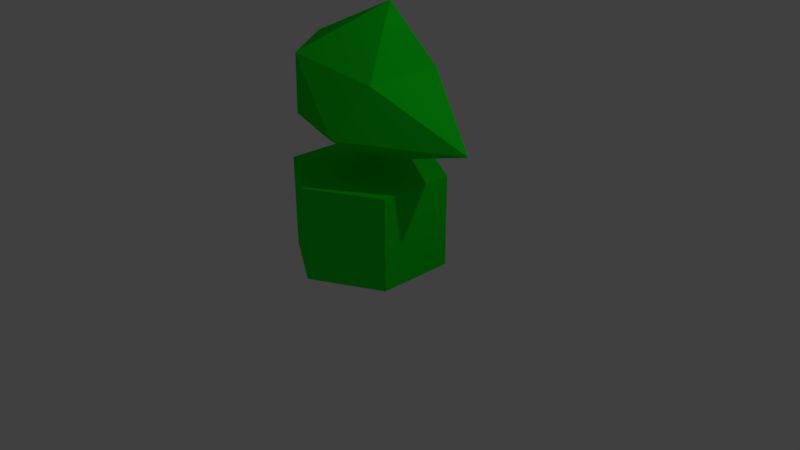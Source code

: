 # Source: ico_man.blend  (saved by Blender 2.79.0; exported with 4.5.12 LTS)
import bpy
from mathutils import Matrix  # noqa: F401  (used for matrix-valued properties, if any)

bpy.ops.wm.read_factory_settings(use_empty=True)
scene = bpy.context.scene
scene.name = 'Scene'

# ---- collections
col_collection_1 = bpy.data.collections.new('Collection 1'); scene.collection.children.link(col_collection_1)

# ---- materials (node trees are filled in below, after node groups)
mat_material_001 = bpy.data.materials.new('Material.001')
mat_material_001.alpha_threshold = 0.0
mat_material_001.use_transparent_shadow = False
mat_material_001.diffuse_color = (0.003172, 0.8, 0.01458, 1.0)
mat_material_001.roughness = 0.5

# ---- material node trees

# ---- world
world_world = bpy.data.worlds.new('World'); scene.world = world_world
world_world.color = (0.05088, 0.05088, 0.05088)
world_world.use_sun_shadow = False
world_world.sun_shadow_jitter_overblur = 0.0
world_world.cycles.sampling_method = 'MANUAL'

# ---- cameras
cam_camera = bpy.data.cameras.new('Camera')
cam_camera.clip_end = 100.0
cam_camera.lens = 35.0
cam_camera.sensor_width = 32.0
cam_camera.sensor_height = 18.0
cam_camera.ortho_scale = 7.314
cam_camera.dof.focus_distance = 0.0
cam_camera.dof.aperture_fstop = 128.0

# ---- lights
light_lamp = bpy.data.lights.new('Lamp', 'POINT')
light_lamp.transmission_factor = 0.0
light_lamp.cutoff_distance = 30.0
light_lamp.energy = 100.0
light_lamp.shadow_buffer_clip_start = 1.001
light_lamp.shadow_soft_size = 0.1
light_lamp.shadow_maximum_resolution = 0.006
light_lamp.use_absolute_resolution = True

# ---- meshes
me_cylinder = bpy.data.meshes.new('Cylinder')
me_cylinder.from_pydata([(0.8606, 0.5112, 0.002545), (0.8606, 0.5112, 1.208), (0.8455, -0.4887, 0.002545), (0.8455, -0.4887, 1.208), (-0.02804, -0.9755, 0.002545), (-0.02804, -0.9755, 1.208), (-0.8864, -0.4624, 0.002545), (-0.8864, -0.4624, 1.208), (-0.8712, 0.5375, 0.002545), (-0.8712, 0.5375, 1.208), (0.002269, 1.024, 0.002545), (0.002269, 1.024, 1.208), (0.01703, 0.03662, 1.292), (0.3069, -0.8095, 1.845), (-0.6981, -0.5006, 1.845), (-0.7148, 0.5508, 1.845), (0.2799, 0.8915, 1.845), (1.601, 0.05189, 1.785), (-0.2458, -0.8183, 2.74), (-0.8773, 0.02239, 2.74), (-0.2729, 0.8827, 2.74), (0.5845, 0.5787, 2.468), (0.6013, -0.4727, 2.468), (0.3445, 0.07556, 3.282)], [], [(0, 1, 3, 2), (2, 3, 5, 4), (4, 5, 7, 6), (6, 7, 9, 8), (3, 1, 11, 9, 7, 5), (8, 9, 11, 10), (10, 11, 1, 0), (0, 2, 4, 6, 8, 10), (12, 13, 14), (13, 12, 17), (12, 14, 15), (12, 15, 16), (12, 16, 17), (13, 17, 22), (14, 13, 18), (15, 14, 19), (16, 15, 20), (17, 16, 21), (13, 22, 18), (14, 18, 19), (15, 19, 20), (16, 20, 21), (17, 21, 22), (18, 22, 23), (19, 18, 23), (20, 19, 23), (21, 20, 23), (22, 21, 23)])
me_cylinder.materials.append(mat_material_001)
me_cylinder.use_remesh_preserve_volume = False
me_cylinder.use_remesh_preserve_attributes = False
me_cylinder.use_mirror_vertex_groups = False
me_cylinder.update()

# ---- objects
ob_cylinder = bpy.data.objects.new('Cylinder', me_cylinder)
ob_lamp = bpy.data.objects.new('Lamp', light_lamp)
ob_camera = bpy.data.objects.new('Camera', cam_camera)

# ---- transforms, parenting, visibility, modifiers, constraints
ob_cylinder.location = (0.0, 0.0, 0.0)
ob_cylinder.lineart.crease_threshold = 0.0
ob_lamp.location = (4.076, 1.005, 5.904)
ob_lamp.rotation_euler = (0.6503, 0.05522, 1.866)
ob_lamp.lock_rotations_4d = False
ob_lamp.empty_display_type = 'ARROWS'
ob_lamp.color = (0.0, 0.0, 0.0, 0.0)
ob_lamp.lineart.crease_threshold = 0.0
ob_camera.location = (7.481, -6.508, 5.344)
ob_camera.rotation_euler = (1.109, 0.0, 0.8149)
ob_camera.lock_rotations_4d = False
ob_camera.empty_display_type = 'ARROWS'
ob_camera.color = (0.0, 0.0, 0.0, 0.0)
ob_camera.display_type = 'WIRE'
ob_camera.lineart.crease_threshold = 0.0

# ---- collection membership
col_collection_1.objects.link(ob_cylinder)
col_collection_1.objects.link(ob_lamp)
col_collection_1.objects.link(ob_camera)

# ---- scene / render settings (as saved in the file)
scene.camera = ob_camera
scene.frame_start = 1; scene.frame_end = 250; scene.frame_set(1)
scene.render.engine = 'BLENDER_EEVEE_NEXT'
scene.render.resolution_percentage = 50
scene.render.dither_intensity = 0.0
scene.cycles.use_denoising = False
scene.cycles.samples = 128
scene.cycles.sampling_pattern = 'TABULATED_SOBOL'
scene.cycles.use_adaptive_sampling = False
scene.cycles.use_light_tree = False
scene.cycles.blur_glossy = 0.0
scene.cycles.sample_clamp_indirect = 0.0
scene.view_settings.view_transform = 'Standard'
bpy.context.view_layer.update()
